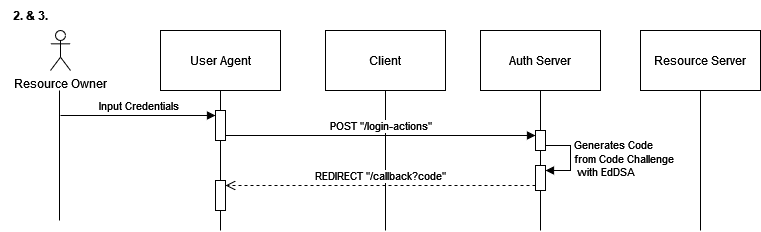

The diagram above was exported from draw.io. Its source (the exported page's mxGraphModel, read from the mxfile embedded in the PNG):
<mxGraphModel dx="345" dy="652" grid="1" gridSize="10" guides="1" tooltips="1" connect="1" arrows="1" fold="1" page="1" pageScale="1" pageWidth="850" pageHeight="1100" math="0" shadow="0">
  <root>
    <mxCell id="0" />
    <mxCell id="1" parent="0" />
    <mxCell id="2" value="User Agent" style="rounded=0;whiteSpace=wrap;html=1;" vertex="1" parent="1">
      <mxGeometry x="1040" y="520" width="120" height="60" as="geometry" />
    </mxCell>
    <mxCell id="3" value="Client" style="rounded=0;whiteSpace=wrap;html=1;" vertex="1" parent="1">
      <mxGeometry x="1205" y="520" width="120" height="60" as="geometry" />
    </mxCell>
    <mxCell id="4" value="Auth Server" style="rounded=0;whiteSpace=wrap;html=1;" vertex="1" parent="1">
      <mxGeometry x="1360" y="520" width="120" height="60" as="geometry" />
    </mxCell>
    <mxCell id="5" value="Resource Server" style="rounded=0;whiteSpace=wrap;html=1;" vertex="1" parent="1">
      <mxGeometry x="1520" y="520" width="120" height="60" as="geometry" />
    </mxCell>
    <mxCell id="6" value="Resource Owner" style="shape=umlActor;verticalLabelPosition=bottom;verticalAlign=top;html=1;outlineConnect=0;" vertex="1" parent="1">
      <mxGeometry x="930" y="520" width="20" height="40" as="geometry" />
    </mxCell>
    <mxCell id="7" style="rounded=0;orthogonalLoop=1;jettySize=auto;html=1;endArrow=none;endFill=0;" edge="1" parent="1">
      <mxGeometry relative="1" as="geometry">
        <mxPoint x="939" y="710" as="targetPoint" />
        <mxPoint x="939" y="580" as="sourcePoint" />
      </mxGeometry>
    </mxCell>
    <mxCell id="8" style="rounded=0;orthogonalLoop=1;jettySize=auto;html=1;endArrow=none;endFill=0;exitX=0.5;exitY=1;exitDx=0;exitDy=0;" edge="1" source="5" parent="1">
      <mxGeometry relative="1" as="geometry">
        <mxPoint x="1580" y="720" as="targetPoint" />
        <mxPoint x="1579.38" y="600" as="sourcePoint" />
      </mxGeometry>
    </mxCell>
    <mxCell id="9" value="" style="rounded=0;orthogonalLoop=1;jettySize=auto;html=1;endArrow=none;endFill=0;exitX=0.5;exitY=1;exitDx=0;exitDy=0;" edge="1" source="23" parent="1">
      <mxGeometry relative="1" as="geometry">
        <mxPoint x="1100" y="720" as="targetPoint" />
        <mxPoint x="1100" y="580" as="sourcePoint" />
      </mxGeometry>
    </mxCell>
    <mxCell id="10" value="" style="rounded=0;orthogonalLoop=1;jettySize=auto;html=1;endArrow=none;endFill=0;exitX=0.5;exitY=1;exitDx=0;exitDy=0;" edge="1" source="3" parent="1">
      <mxGeometry relative="1" as="geometry">
        <mxPoint x="1265" y="720" as="targetPoint" />
        <mxPoint x="1265" y="720" as="sourcePoint" />
      </mxGeometry>
    </mxCell>
    <mxCell id="11" value="" style="rounded=0;orthogonalLoop=1;jettySize=auto;html=1;endArrow=none;endFill=0;exitX=0.5;exitY=1;exitDx=0;exitDy=0;" edge="1" source="19" parent="1">
      <mxGeometry relative="1" as="geometry">
        <mxPoint x="1420" y="720" as="targetPoint" />
        <mxPoint x="1420" y="580" as="sourcePoint" />
      </mxGeometry>
    </mxCell>
    <mxCell id="12" value="Input Credentials" style="html=1;verticalAlign=bottom;endArrow=block;curved=0;rounded=0;entryX=0;entryY=0;entryDx=0;entryDy=5;" edge="1" target="25" parent="1">
      <mxGeometry relative="1" as="geometry">
        <mxPoint x="940" y="605" as="sourcePoint" />
      </mxGeometry>
    </mxCell>
    <mxCell id="13" value="" style="rounded=0;orthogonalLoop=1;jettySize=auto;html=1;endArrow=none;endFill=0;exitX=0.5;exitY=1;exitDx=0;exitDy=0;" edge="1" source="2" target="25" parent="1">
      <mxGeometry relative="1" as="geometry">
        <mxPoint x="1100" y="840" as="targetPoint" />
        <mxPoint x="1100" y="580" as="sourcePoint" />
      </mxGeometry>
    </mxCell>
    <mxCell id="14" value="POST &quot;/login-actions&quot;" style="html=1;verticalAlign=bottom;endArrow=block;curved=0;rounded=0;entryX=0;entryY=0;entryDx=0;entryDy=5;exitX=1;exitY=1;exitDx=0;exitDy=-5;exitPerimeter=0;" edge="1" source="25" target="16" parent="1">
      <mxGeometry relative="1" as="geometry">
        <mxPoint x="1345" y="630" as="sourcePoint" />
      </mxGeometry>
    </mxCell>
    <mxCell id="15" value="" style="rounded=0;orthogonalLoop=1;jettySize=auto;html=1;endArrow=none;endFill=0;exitX=0.5;exitY=1;exitDx=0;exitDy=0;" edge="1" source="4" target="16" parent="1">
      <mxGeometry relative="1" as="geometry">
        <mxPoint x="1420" y="840" as="targetPoint" />
        <mxPoint x="1420" y="580" as="sourcePoint" />
      </mxGeometry>
    </mxCell>
    <mxCell id="16" value="" style="html=1;points=[[0,0,0,0,5],[0,1,0,0,-5],[1,0,0,0,5],[1,1,0,0,-5]];perimeter=orthogonalPerimeter;outlineConnect=0;targetShapes=umlLifeline;portConstraint=eastwest;newEdgeStyle={&quot;curved&quot;:0,&quot;rounded&quot;:0};" vertex="1" parent="1">
      <mxGeometry x="1415" y="620" width="10" height="20" as="geometry" />
    </mxCell>
    <mxCell id="17" value="&lt;div&gt;Generates Code&amp;nbsp;&lt;/div&gt;&lt;div&gt;from Code Challenge&lt;/div&gt;&amp;nbsp;with EdDSA" style="html=1;align=left;spacingLeft=2;endArrow=block;rounded=0;edgeStyle=orthogonalEdgeStyle;curved=0;rounded=0;entryX=1;entryY=0;entryDx=0;entryDy=5;entryPerimeter=0;exitX=1;exitY=1;exitDx=0;exitDy=-5;exitPerimeter=0;" edge="1" source="16" target="19" parent="1">
      <mxGeometry relative="1" as="geometry">
        <mxPoint x="1420" y="635" as="sourcePoint" />
        <Array as="points">
          <mxPoint x="1450" y="635" />
          <mxPoint x="1450" y="660" />
          <mxPoint x="1425" y="660" />
        </Array>
      </mxGeometry>
    </mxCell>
    <mxCell id="18" value="" style="rounded=0;orthogonalLoop=1;jettySize=auto;html=1;endArrow=none;endFill=0;exitX=0.5;exitY=1;exitDx=0;exitDy=0;" edge="1" source="16" target="19" parent="1">
      <mxGeometry relative="1" as="geometry">
        <mxPoint x="1420" y="840" as="targetPoint" />
        <mxPoint x="1420" y="640" as="sourcePoint" />
      </mxGeometry>
    </mxCell>
    <mxCell id="19" value="" style="html=1;points=[[0,0,0,0,5],[0,1,0,0,-5],[1,0,0,0,5],[1,1,0,0,-5]];perimeter=orthogonalPerimeter;outlineConnect=0;targetShapes=umlLifeline;portConstraint=eastwest;newEdgeStyle={&quot;curved&quot;:0,&quot;rounded&quot;:0};" vertex="1" parent="1">
      <mxGeometry x="1415" y="655" width="10" height="25" as="geometry" />
    </mxCell>
    <mxCell id="20" value="REDIRECT &quot;/callback?code&quot; " style="html=1;verticalAlign=bottom;endArrow=open;dashed=1;endSize=8;curved=0;rounded=0;entryX=1;entryY=0;entryDx=0;entryDy=5;entryPerimeter=0;exitX=0;exitY=1;exitDx=0;exitDy=-5;exitPerimeter=0;" edge="1" source="19" target="23" parent="1">
      <mxGeometry relative="1" as="geometry">
        <mxPoint x="1415" y="680" as="sourcePoint" />
        <mxPoint x="1335" y="680" as="targetPoint" />
      </mxGeometry>
    </mxCell>
    <mxCell id="21" value="" style="rounded=0;orthogonalLoop=1;jettySize=auto;html=1;endArrow=none;endFill=0;exitX=0.5;exitY=1;exitDx=0;exitDy=0;" edge="1" source="25" target="23" parent="1">
      <mxGeometry relative="1" as="geometry">
        <mxPoint x="1100" y="840" as="targetPoint" />
        <mxPoint x="1100" y="630" as="sourcePoint" />
      </mxGeometry>
    </mxCell>
    <mxCell id="22" value="" style="rounded=0;orthogonalLoop=1;jettySize=auto;html=1;endArrow=none;endFill=0;exitX=0.5;exitY=1;exitDx=0;exitDy=0;" edge="1" source="25" target="23" parent="1">
      <mxGeometry relative="1" as="geometry">
        <mxPoint x="1100" y="720" as="targetPoint" />
        <mxPoint x="1100" y="580" as="sourcePoint" />
      </mxGeometry>
    </mxCell>
    <mxCell id="23" value="" style="html=1;points=[[0,0,0,0,5],[0,1,0,0,-5],[1,0,0,0,5],[1,1,0,0,-5]];perimeter=orthogonalPerimeter;outlineConnect=0;targetShapes=umlLifeline;portConstraint=eastwest;newEdgeStyle={&quot;curved&quot;:0,&quot;rounded&quot;:0};" vertex="1" parent="1">
      <mxGeometry x="1095" y="670" width="10" height="30" as="geometry" />
    </mxCell>
    <mxCell id="24" value="" style="rounded=0;orthogonalLoop=1;jettySize=auto;html=1;endArrow=none;endFill=0;exitX=0.5;exitY=1;exitDx=0;exitDy=0;" edge="1" target="25" parent="1">
      <mxGeometry relative="1" as="geometry">
        <mxPoint x="1100" y="670" as="targetPoint" />
        <mxPoint x="1100" y="580" as="sourcePoint" />
      </mxGeometry>
    </mxCell>
    <mxCell id="25" value="" style="html=1;points=[[0,0,0,0,5],[0,1,0,0,-5],[1,0,0,0,5],[1,1,0,0,-5]];perimeter=orthogonalPerimeter;outlineConnect=0;targetShapes=umlLifeline;portConstraint=eastwest;newEdgeStyle={&quot;curved&quot;:0,&quot;rounded&quot;:0};" vertex="1" parent="1">
      <mxGeometry x="1095" y="600" width="10" height="30" as="geometry" />
    </mxCell>
    <mxCell id="26" value="&lt;b style=&quot;font-size: 12px;&quot;&gt;2. &amp;amp; 3.&lt;/b&gt;" style="text;html=1;align=center;verticalAlign=middle;whiteSpace=wrap;rounded=0;fontSize=12;" vertex="1" parent="1">
      <mxGeometry x="880" y="490" width="60" height="30" as="geometry" />
    </mxCell>
  </root>
</mxGraphModel>